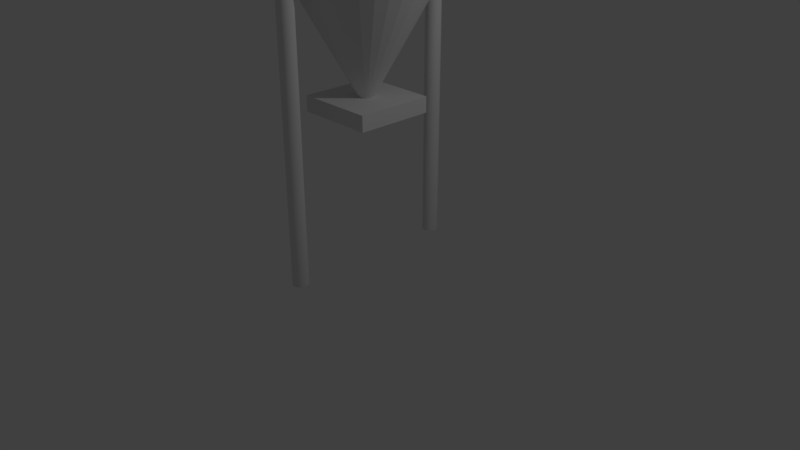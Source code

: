 # Source: ConePress.blend  (saved by Blender 2.79.0; exported with 4.5.12 LTS)
import bpy
from mathutils import Matrix  # noqa: F401  (used for matrix-valued properties, if any)

bpy.ops.wm.read_factory_settings(use_empty=True)
scene = bpy.context.scene
scene.name = 'Scene'

# ---- collections
col_collection_1 = bpy.data.collections.new('Collection 1'); scene.collection.children.link(col_collection_1)

# ---- world
world_world = bpy.data.worlds.new('World'); scene.world = world_world
world_world.color = (0.05088, 0.05088, 0.05088)
world_world.use_sun_shadow = False
world_world.sun_shadow_jitter_overblur = 0.0
world_world.cycles.sampling_method = 'MANUAL'

# ---- cameras
cam_camera = bpy.data.cameras.new('Camera')
cam_camera.clip_end = 100.0
cam_camera.lens = 35.0
cam_camera.sensor_width = 32.0
cam_camera.sensor_height = 18.0
cam_camera.ortho_scale = 7.314
cam_camera.dof.focus_distance = 0.0
cam_camera.dof.aperture_fstop = 128.0

# ---- lights
light_lamp = bpy.data.lights.new('Lamp', 'POINT')
light_lamp.transmission_factor = 0.0
light_lamp.cutoff_distance = 30.0
light_lamp.energy = 100.0
light_lamp.shadow_buffer_clip_start = 1.001
light_lamp.shadow_soft_size = 0.1
light_lamp.shadow_maximum_resolution = 0.006
light_lamp.use_absolute_resolution = True

# ---- meshes
me_cube_001 = bpy.data.meshes.new('Cube.001')
me_cube_001.from_pydata([(-1.0, -1.0, -1.0), (-1.0, -1.0, 1.0), (-1.0, 1.0, -1.0), (-1.0, 1.0, 1.0), (1.0, -1.0, -1.0), (1.0, -1.0, 1.0), (1.0, 1.0, -1.0), (1.0, 1.0, 1.0), (1.574e-07, 2.0, 17.26), (-1.574e-07, 0.0, -0.7431), (-0.3902, 1.962, 17.26), (-0.7654, 1.848, 17.26), (-1.111, 1.663, 17.26), (-1.414, 1.414, 17.26), (-1.663, 1.111, 17.26), (-1.848, 0.7654, 17.26), (-1.962, 0.3902, 17.26), (-2.0, 1.51e-07, 17.26), (-1.962, -0.3902, 17.26), (-1.848, -0.7654, 17.26), (-1.663, -1.111, 17.26), (-1.414, -1.414, 17.26), (-1.111, -1.663, 17.26), (-0.7654, -1.848, 17.26), (-0.3902, -1.962, 17.26), (8.09e-07, -2.0, 17.26), (0.3902, -1.962, 17.26), (0.7654, -1.848, 17.26), (1.111, -1.663, 17.26), (1.414, -1.414, 17.26), (1.663, -1.111, 17.26), (1.848, -0.7654, 17.26), (1.962, -0.3902, 17.26), (2.0, 1.931e-06, 17.26), (1.962, 0.3902, 17.26), (1.848, 0.7654, 17.26), (1.663, 1.111, 17.26), (1.414, 1.414, 17.26), (1.111, 1.663, 17.26), (0.7654, 1.848, 17.26), (0.3902, 1.962, 17.26)], [], [(0, 1, 3, 2), (2, 3, 7, 6), (6, 7, 5, 4), (4, 5, 1, 0), (2, 6, 4, 0), (7, 3, 1, 5), (8, 9, 10), (10, 9, 11), (11, 9, 12), (12, 9, 13), (13, 9, 14), (14, 9, 15), (15, 9, 16), (16, 9, 17), (17, 9, 18), (18, 9, 19), (19, 9, 20), (20, 9, 21), (21, 9, 22), (22, 9, 23), (23, 9, 24), (24, 9, 25), (25, 9, 26), (26, 9, 27), (27, 9, 28), (28, 9, 29), (29, 9, 30), (30, 9, 31), (31, 9, 32), (32, 9, 33), (33, 9, 34), (34, 9, 35), (35, 9, 36), (36, 9, 37), (37, 9, 38), (38, 9, 39), (39, 9, 40), (40, 9, 8), (8, 10, 11, 12, 13, 14, 15, 16, 17, 18, 19, 20, 21, 22, 23, 24, 25, 26, 27, 28, 29, 30, 31, 32, 33, 34, 35, 36, 37, 38, 39, 40)])
me_cube_001.use_remesh_preserve_volume = False
me_cube_001.use_remesh_preserve_attributes = False
me_cube_001.use_mirror_vertex_groups = False
me_cube_001.update()
me_cylinder = bpy.data.meshes.new('Cylinder')
me_cylinder.from_pydata([(0.0, 1.0, -1.0), (0.0, 1.0, 1.0), (0.1951, 0.9808, -1.0), (0.1951, 0.9808, 1.0), (0.3827, 0.9239, -1.0), (0.3827, 0.9239, 1.0), (0.5556, 0.8315, -1.0), (0.5556, 0.8315, 1.0), (0.7071, 0.7071, -1.0), (0.7071, 0.7071, 1.0), (0.8315, 0.5556, -1.0), (0.8315, 0.5556, 1.0), (0.9239, 0.3827, -1.0), (0.9239, 0.3827, 1.0), (0.9808, 0.1951, -1.0), (0.9808, 0.1951, 1.0), (1.0, 7.55e-08, -1.0), (1.0, 7.55e-08, 1.0), (0.9808, -0.1951, -1.0), (0.9808, -0.1951, 1.0), (0.9239, -0.3827, -1.0), (0.9239, -0.3827, 1.0), (0.8315, -0.5556, -1.0), (0.8315, -0.5556, 1.0), (0.7071, -0.7071, -1.0), (0.7071, -0.7071, 1.0), (0.5556, -0.8315, -1.0), (0.5556, -0.8315, 1.0), (0.3827, -0.9239, -1.0), (0.3827, -0.9239, 1.0), (0.1951, -0.9808, -1.0), (0.1951, -0.9808, 1.0), (-3.258e-07, -1.0, -1.0), (-3.258e-07, -1.0, 1.0), (-0.1951, -0.9808, -1.0), (-0.1951, -0.9808, 1.0), (-0.3827, -0.9239, -1.0), (-0.3827, -0.9239, 1.0), (-0.5556, -0.8315, -1.0), (-0.5556, -0.8315, 1.0), (-0.7071, -0.7071, -1.0), (-0.7071, -0.7071, 1.0), (-0.8315, -0.5556, -1.0), (-0.8315, -0.5556, 1.0), (-0.9239, -0.3827, -1.0), (-0.9239, -0.3827, 1.0), (-0.9808, -0.1951, -1.0), (-0.9808, -0.1951, 1.0), (-1.0, 9.656e-07, -1.0), (-1.0, 9.656e-07, 1.0), (-0.9808, 0.1951, -1.0), (-0.9808, 0.1951, 1.0), (-0.9239, 0.3827, -1.0), (-0.9239, 0.3827, 1.0), (-0.8315, 0.5556, -1.0), (-0.8315, 0.5556, 1.0), (-0.7071, 0.7071, -1.0), (-0.7071, 0.7071, 1.0), (-0.5556, 0.8315, -1.0), (-0.5556, 0.8315, 1.0), (-0.3827, 0.9239, -1.0), (-0.3827, 0.9239, 1.0), (-0.1951, 0.9808, -1.0), (-0.1951, 0.9808, 1.0), (0.1951, 0.9808, 1.903), (0.0, 1.0, 1.903), (0.3827, 0.9239, 1.903), (0.5556, 0.8315, 1.903), (0.7071, 0.7071, 1.903), (0.8315, 0.5556, 1.903), (0.9239, 0.3827, 1.903), (0.9808, 0.1951, 1.903), (1.0, 7.55e-08, 1.903), (0.9808, -0.1951, 1.903), (0.9239, -0.3827, 1.903), (0.8315, -0.5556, 1.903), (0.7071, -0.7071, 1.903), (0.5556, -0.8315, 1.903), (0.3827, -0.9239, 1.903), (0.1951, -0.9808, 1.903), (-3.258e-07, -1.0, 1.903), (-0.1951, -0.9808, 1.903), (-0.3827, -0.9239, 1.903), (-0.5556, -0.8315, 1.903), (-0.7071, -0.7071, 1.903), (-0.8315, -0.5556, 1.903), (-0.9239, -0.3827, 1.903), (-0.9808, -0.1951, 1.903), (-1.0, 9.656e-07, 1.903), (-0.9808, 0.1951, 1.903), (-0.9239, 0.3827, 1.903), (-0.8315, 0.5556, 1.903), (-0.7071, 0.7071, 1.903), (-0.5556, 0.8315, 1.903), (-0.3827, 0.9239, 1.903), (-0.1951, 0.9808, 1.903), (0.3081, 10.96, 2.528), (0.1224, 11.0, 2.524), (0.4819, 10.91, 2.536), (0.6372, 10.87, 2.547), (0.768, 10.83, 2.561), (0.8693, 10.8, 2.578), (0.9372, 10.78, 2.596), (0.969, 10.77, 2.615), (0.9637, 10.76, 2.635), (0.9212, 10.76, 2.654), (0.8434, 10.78, 2.672), (0.7332, 10.8, 2.688), (0.5948, 10.83, 2.702), (0.4336, 10.86, 2.712), (0.2556, 10.9, 2.719), (0.06789, 10.95, 2.723), (-0.1225, 11.0, 2.723), (-0.3081, 11.04, 2.718), (-0.4819, 11.09, 2.71), (-0.6372, 11.13, 2.699), (-0.768, 11.17, 2.685), (-0.8693, 11.2, 2.669), (-0.9372, 11.22, 2.65), (-0.969, 11.23, 2.631), (-0.9637, 11.24, 2.611), (-0.9213, 11.24, 2.592), (-0.8435, 11.22, 2.574), (-0.7332, 11.2, 2.558), (-0.5948, 11.17, 2.545), (-0.4336, 11.14, 2.534), (-0.2557, 11.09, 2.527), (-0.06791, 11.05, 2.524), (5.729e-06, 1.0, -2.0), (0.1951, 0.9808, -2.0), (0.3827, 0.9239, -2.0), (0.5556, 0.8315, -2.0), (0.7071, 0.7071, -2.0), (0.8315, 0.5556, -2.0), (0.9239, 0.3827, -2.0), (0.9808, 0.1951, -2.0), (1.0, 7.55e-08, -2.0), (0.9808, -0.1951, -2.0), (0.9239, -0.3827, -2.0), (0.8315, -0.5556, -2.0), (0.7071, -0.7071, -2.0), (0.5556, -0.8315, -2.0), (0.3827, -0.9239, -2.0), (0.1951, -0.9808, -2.0), (5.403e-06, -1.0, -2.0), (-0.1951, -0.9808, -2.0), (-0.3827, -0.9239, -2.0), (-0.5556, -0.8315, -2.0), (-0.7071, -0.7071, -2.0), (-0.8315, -0.5556, -2.0), (-0.9239, -0.3827, -2.0), (-0.9808, -0.1951, -2.0), (-1.0, 9.656e-07, -2.0), (-0.9808, 0.1951, -2.0), (-0.9239, 0.3827, -2.0), (-0.8315, 0.5556, -2.0), (-0.7071, 0.7071, -2.0), (-0.5556, 0.8315, -2.0), (-0.3827, 0.9239, -2.0), (-0.1951, 0.9808, -2.0), (8.742e-08, 21.0, -1.0), (8.742e-08, 21.0, 1.0), (-0.1951, 21.02, -1.0), (-0.1951, 21.02, 1.0), (-0.3827, 21.08, -1.0), (-0.3827, 21.08, 1.0), (-0.5556, 21.17, -1.0), (-0.5556, 21.17, 1.0), (-0.7071, 21.29, -1.0), (-0.7071, 21.29, 1.0), (-0.8315, 21.44, -1.0), (-0.8315, 21.44, 1.0), (-0.9239, 21.62, -1.0), (-0.9239, 21.62, 1.0), (-0.9808, 21.8, -1.0), (-0.9808, 21.8, 1.0), (-1.0, 22.0, -1.0), (-1.0, 22.0, 1.0), (-0.9808, 22.2, -1.0), (-0.9808, 22.2, 1.0), (-0.9239, 22.38, -1.0), (-0.9239, 22.38, 1.0), (-0.8315, 22.56, -1.0), (-0.8315, 22.56, 1.0), (-0.7071, 22.71, -1.0), (-0.7071, 22.71, 1.0), (-0.5556, 22.83, -1.0), (-0.5556, 22.83, 1.0), (-0.3827, 22.92, -1.0), (-0.3827, 22.92, 1.0), (-0.1951, 22.98, -1.0), (-0.1951, 22.98, 1.0), (2.384e-07, 23.0, -1.0), (2.384e-07, 23.0, 1.0), (0.1951, 22.98, -1.0), (0.1951, 22.98, 1.0), (0.3827, 22.92, -1.0), (0.3827, 22.92, 1.0), (0.5556, 22.83, -1.0), (0.5556, 22.83, 1.0), (0.7071, 22.71, -1.0), (0.7071, 22.71, 1.0), (0.8315, 22.56, -1.0), (0.8315, 22.56, 1.0), (0.9239, 22.38, -1.0), (0.9239, 22.38, 1.0), (0.9808, 22.2, -1.0), (0.9808, 22.2, 1.0), (1.0, 22.0, -1.0), (1.0, 22.0, 1.0), (0.9808, 21.8, -1.0), (0.9808, 21.8, 1.0), (0.9239, 21.62, -1.0), (0.9239, 21.62, 1.0), (0.8315, 21.44, -1.0), (0.8315, 21.44, 1.0), (0.7071, 21.29, -1.0), (0.7071, 21.29, 1.0), (0.5556, 21.17, -1.0), (0.5556, 21.17, 1.0), (0.3827, 21.08, -1.0), (0.3827, 21.08, 1.0), (0.1951, 21.02, -1.0), (0.1951, 21.02, 1.0), (-0.1951, 21.02, 1.903), (8.742e-08, 21.0, 1.903), (-0.3827, 21.08, 1.903), (-0.5556, 21.17, 1.903), (-0.7071, 21.29, 1.903), (-0.8315, 21.44, 1.903), (-0.9239, 21.62, 1.903), (-0.9808, 21.8, 1.903), (-1.0, 22.0, 1.903), (-0.9808, 22.2, 1.903), (-0.9239, 22.38, 1.903), (-0.8315, 22.56, 1.903), (-0.7071, 22.71, 1.903), (-0.5556, 22.83, 1.903), (-0.3827, 22.92, 1.903), (-0.1951, 22.98, 1.903), (2.384e-07, 23.0, 1.903), (0.1951, 22.98, 1.903), (0.3827, 22.92, 1.903), (0.5556, 22.83, 1.903), (0.7071, 22.71, 1.903), (0.8315, 22.56, 1.903), (0.9239, 22.38, 1.903), (0.9808, 22.2, 1.903), (1.0, 22.0, 1.903), (0.9808, 21.8, 1.903), (0.9239, 21.62, 1.903), (0.8315, 21.44, 1.903), (0.7071, 21.29, 1.903), (0.5556, 21.17, 1.903), (0.3827, 21.08, 1.903), (0.1951, 21.02, 1.903), (-0.3081, 11.04, 2.528), (-0.1224, 11.0, 2.524), (-0.4819, 11.09, 2.536), (-0.6372, 11.13, 2.547), (-0.768, 11.17, 2.561), (-0.8693, 11.2, 2.578), (-0.9372, 11.22, 2.596), (-0.969, 11.23, 2.615), (-0.9636, 11.24, 2.635), (-0.9212, 11.24, 2.654), (-0.8434, 11.22, 2.672), (-0.7332, 11.2, 2.688), (-0.5948, 11.17, 2.702), (-0.4336, 11.14, 2.712), (-0.2556, 11.1, 2.719), (-0.06789, 11.05, 2.723), (0.1225, 11.0, 2.723), (0.3081, 10.96, 2.718), (0.4819, 10.91, 2.71), (0.6372, 10.87, 2.699), (0.768, 10.83, 2.685), (0.8693, 10.8, 2.669), (0.9372, 10.78, 2.65), (0.969, 10.77, 2.631), (0.9637, 10.76, 2.611), (0.9213, 10.76, 2.592), (0.8435, 10.78, 2.574), (0.7332, 10.8, 2.558), (0.5948, 10.83, 2.545), (0.4336, 10.86, 2.534), (0.2557, 10.91, 2.527), (0.06791, 10.95, 2.524), (-5.641e-06, 21.0, -2.0), (-0.1951, 21.02, -2.0), (-0.3827, 21.08, -2.0), (-0.5556, 21.17, -2.0), (-0.7071, 21.29, -2.0), (-0.8315, 21.44, -2.0), (-0.9239, 21.62, -2.0), (-0.9808, 21.8, -2.0), (-1.0, 22.0, -2.0), (-0.9808, 22.2, -2.0), (-0.9239, 22.38, -2.0), (-0.8315, 22.56, -2.0), (-0.7071, 22.71, -2.0), (-0.5556, 22.83, -2.0), (-0.3827, 22.92, -2.0), (-0.1951, 22.98, -2.0), (-5.49e-06, 23.0, -2.0), (0.1951, 22.98, -2.0), (0.3827, 22.92, -2.0), (0.5556, 22.83, -2.0), (0.7071, 22.71, -2.0), (0.8315, 22.56, -2.0), (0.9239, 22.38, -2.0), (0.9808, 22.2, -2.0), (1.0, 22.0, -2.0), (0.9808, 21.8, -2.0), (0.9239, 21.62, -2.0), (0.8315, 21.44, -2.0), (0.7071, 21.29, -2.0), (0.5556, 21.17, -2.0), (0.3827, 21.08, -2.0), (0.1951, 21.02, -2.0)], [], [(0, 1, 3, 2), (2, 3, 5, 4), (4, 5, 7, 6), (6, 7, 9, 8), (8, 9, 11, 10), (10, 11, 13, 12), (12, 13, 15, 14), (14, 15, 17, 16), (16, 17, 19, 18), (18, 19, 21, 20), (20, 21, 23, 22), (22, 23, 25, 24), (24, 25, 27, 26), (26, 27, 29, 28), (28, 29, 31, 30), (30, 31, 33, 32), (32, 33, 35, 34), (34, 35, 37, 36), (36, 37, 39, 38), (38, 39, 41, 40), (40, 41, 43, 42), (42, 43, 45, 44), (44, 45, 47, 46), (46, 47, 49, 48), (48, 49, 51, 50), (50, 51, 53, 52), (52, 53, 55, 54), (54, 55, 57, 56), (56, 57, 59, 58), (58, 59, 61, 60), (5, 3, 64, 66), (60, 61, 63, 62), (62, 63, 1, 0), (12, 14, 135, 134), (68, 67, 99, 100), (23, 21, 74, 75), (41, 39, 83, 84), (59, 57, 92, 93), (15, 13, 70, 71), (33, 31, 79, 80), (51, 49, 88, 89), (7, 5, 66, 67), (25, 23, 75, 76), (43, 41, 84, 85), (61, 59, 93, 94), (17, 15, 71, 72), (35, 33, 80, 81), (53, 51, 89, 90), (9, 7, 67, 68), (27, 25, 76, 77), (45, 43, 85, 86), (63, 61, 94, 95), (19, 17, 72, 73), (37, 35, 81, 82), (55, 53, 90, 91), (11, 9, 68, 69), (29, 27, 77, 78), (47, 45, 86, 87), (3, 1, 65, 64), (1, 63, 95, 65), (21, 19, 73, 74), (39, 37, 82, 83), (57, 55, 91, 92), (13, 11, 69, 70), (31, 29, 78, 79), (49, 47, 87, 88), (96, 97, 127, 126, 125, 124, 123, 122, 121, 120, 119, 118, 117, 116, 115, 114, 113, 112, 111, 110, 109, 108, 107, 106, 105, 104, 103, 102, 101, 100, 99, 98), (95, 94, 126, 127), (82, 81, 113, 114), (69, 68, 100, 101), (65, 95, 127, 97), (83, 82, 114, 115), (70, 69, 101, 102), (84, 83, 115, 116), (71, 70, 102, 103), (85, 84, 116, 117), (72, 71, 103, 104), (86, 85, 117, 118), (73, 72, 104, 105), (87, 86, 118, 119), (74, 73, 105, 106), (88, 87, 119, 120), (75, 74, 106, 107), (89, 88, 120, 121), (76, 75, 107, 108), (90, 89, 121, 122), (77, 76, 108, 109), (91, 90, 122, 123), (78, 77, 109, 110), (64, 65, 97, 96), (92, 91, 123, 124), (79, 78, 110, 111), (66, 64, 96, 98), (93, 92, 124, 125), (80, 79, 111, 112), (67, 66, 98, 99), (94, 93, 125, 126), (81, 80, 112, 113), (128, 129, 130, 131, 132, 133, 134, 135, 136, 137, 138, 139, 140, 141, 142, 143, 144, 145, 146, 147, 148, 149, 150, 151, 152, 153, 154, 155, 156, 157, 158, 159), (30, 32, 144, 143), (48, 50, 153, 152), (4, 6, 131, 130), (22, 24, 140, 139), (40, 42, 149, 148), (58, 60, 158, 157), (14, 16, 136, 135), (32, 34, 145, 144), (50, 52, 154, 153), (6, 8, 132, 131), (24, 26, 141, 140), (42, 44, 150, 149), (60, 62, 159, 158), (16, 18, 137, 136), (34, 36, 146, 145), (52, 54, 155, 154), (8, 10, 133, 132), (26, 28, 142, 141), (44, 46, 151, 150), (0, 2, 129, 128), (62, 0, 128, 159), (18, 20, 138, 137), (36, 38, 147, 146), (54, 56, 156, 155), (10, 12, 134, 133), (28, 30, 143, 142), (46, 48, 152, 151), (2, 4, 130, 129), (20, 22, 139, 138), (38, 40, 148, 147), (56, 58, 157, 156), (160, 161, 163, 162), (162, 163, 165, 164), (164, 165, 167, 166), (166, 167, 169, 168), (168, 169, 171, 170), (170, 171, 173, 172), (172, 173, 175, 174), (174, 175, 177, 176), (176, 177, 179, 178), (178, 179, 181, 180), (180, 181, 183, 182), (182, 183, 185, 184), (184, 185, 187, 186), (186, 187, 189, 188), (188, 189, 191, 190), (190, 191, 193, 192), (192, 193, 195, 194), (194, 195, 197, 196), (196, 197, 199, 198), (198, 199, 201, 200), (200, 201, 203, 202), (202, 203, 205, 204), (204, 205, 207, 206), (206, 207, 209, 208), (208, 209, 211, 210), (210, 211, 213, 212), (212, 213, 215, 214), (214, 215, 217, 216), (216, 217, 219, 218), (218, 219, 221, 220), (165, 163, 224, 226), (220, 221, 223, 222), (222, 223, 161, 160), (172, 174, 295, 294), (228, 227, 259, 260), (183, 181, 234, 235), (201, 199, 243, 244), (219, 217, 252, 253), (175, 173, 230, 231), (193, 191, 239, 240), (211, 209, 248, 249), (167, 165, 226, 227), (185, 183, 235, 236), (203, 201, 244, 245), (221, 219, 253, 254), (177, 175, 231, 232), (195, 193, 240, 241), (213, 211, 249, 250), (169, 167, 227, 228), (187, 185, 236, 237), (205, 203, 245, 246), (223, 221, 254, 255), (179, 177, 232, 233), (197, 195, 241, 242), (215, 213, 250, 251), (171, 169, 228, 229), (189, 187, 237, 238), (207, 205, 246, 247), (163, 161, 225, 224), (161, 223, 255, 225), (181, 179, 233, 234), (199, 197, 242, 243), (217, 215, 251, 252), (173, 171, 229, 230), (191, 189, 238, 239), (209, 207, 247, 248), (256, 257, 287, 286, 285, 284, 283, 282, 281, 280, 279, 278, 277, 276, 275, 274, 273, 272, 271, 270, 269, 268, 267, 266, 265, 264, 263, 262, 261, 260, 259, 258), (255, 254, 286, 287), (242, 241, 273, 274), (229, 228, 260, 261), (225, 255, 287, 257), (243, 242, 274, 275), (230, 229, 261, 262), (244, 243, 275, 276), (231, 230, 262, 263), (245, 244, 276, 277), (232, 231, 263, 264), (246, 245, 277, 278), (233, 232, 264, 265), (247, 246, 278, 279), (234, 233, 265, 266), (248, 247, 279, 280), (235, 234, 266, 267), (249, 248, 280, 281), (236, 235, 267, 268), (250, 249, 281, 282), (237, 236, 268, 269), (251, 250, 282, 283), (238, 237, 269, 270), (224, 225, 257, 256), (252, 251, 283, 284), (239, 238, 270, 271), (226, 224, 256, 258), (253, 252, 284, 285), (240, 239, 271, 272), (227, 226, 258, 259), (254, 253, 285, 286), (241, 240, 272, 273), (288, 289, 290, 291, 292, 293, 294, 295, 296, 297, 298, 299, 300, 301, 302, 303, 304, 305, 306, 307, 308, 309, 310, 311, 312, 313, 314, 315, 316, 317, 318, 319), (190, 192, 304, 303), (208, 210, 313, 312), (164, 166, 291, 290), (182, 184, 300, 299), (200, 202, 309, 308), (218, 220, 318, 317), (174, 176, 296, 295), (192, 194, 305, 304), (210, 212, 314, 313), (166, 168, 292, 291), (184, 186, 301, 300), (202, 204, 310, 309), (220, 222, 319, 318), (176, 178, 297, 296), (194, 196, 306, 305), (212, 214, 315, 314), (168, 170, 293, 292), (186, 188, 302, 301), (204, 206, 311, 310), (160, 162, 289, 288), (222, 160, 288, 319), (178, 180, 298, 297), (196, 198, 307, 306), (214, 216, 316, 315), (170, 172, 294, 293), (188, 190, 303, 302), (206, 208, 312, 311), (162, 164, 290, 289), (180, 182, 299, 298), (198, 200, 308, 307), (216, 218, 317, 316)])
me_cylinder.polygons.foreach_set('use_smooth', [True] * 260)
me_cylinder.use_remesh_preserve_volume = False
me_cylinder.use_remesh_preserve_attributes = False
me_cylinder.use_mirror_vertex_groups = False
me_cylinder.update()

# ---- objects
ob_conepress = bpy.data.objects.new('ConePress', me_cube_001)
ob_cylinder = bpy.data.objects.new('Cylinder', me_cylinder)
ob_lamp = bpy.data.objects.new('Lamp', light_lamp)
ob_camera = bpy.data.objects.new('Camera', cam_camera)

# ---- transforms, parenting, visibility, modifiers, constraints
ob_conepress.location = (0.0, 0.0, 2.013)
ob_conepress.scale = (0.5, 0.5, 0.1)
ob_conepress.lineart.crease_threshold = 0.0
ob_cylinder.location = (0.0, -1.1, 2.0)
ob_cylinder.scale = (0.1, 0.1, 1.0)
ob_cylinder.lineart.crease_threshold = 0.0
ob_lamp.location = (4.076, 1.005, 5.904)
ob_lamp.rotation_euler = (0.6503, 0.05522, 1.866)
ob_lamp.lock_rotations_4d = False
ob_lamp.empty_display_type = 'ARROWS'
ob_lamp.color = (0.0, 0.0, 0.0, 0.0)
ob_lamp.lineart.crease_threshold = 0.0
ob_camera.location = (7.481, -6.508, 5.344)
ob_camera.rotation_euler = (1.109, 0.0, 0.8149)
ob_camera.lock_rotations_4d = False
ob_camera.empty_display_type = 'ARROWS'
ob_camera.color = (0.0, 0.0, 0.0, 0.0)
ob_camera.display_type = 'WIRE'
ob_camera.lineart.crease_threshold = 0.0

# ---- collection membership
col_collection_1.objects.link(ob_conepress)
col_collection_1.objects.link(ob_cylinder)
col_collection_1.objects.link(ob_lamp)
col_collection_1.objects.link(ob_camera)

# ---- scene / render settings (as saved in the file)
scene.camera = ob_camera
scene.frame_start = 1; scene.frame_end = 250; scene.frame_set(1)
scene.render.engine = 'BLENDER_EEVEE_NEXT'
scene.render.resolution_percentage = 50
scene.render.dither_intensity = 0.0
scene.cycles.use_denoising = False
scene.cycles.samples = 128
scene.cycles.sampling_pattern = 'TABULATED_SOBOL'
scene.cycles.use_adaptive_sampling = False
scene.cycles.use_light_tree = False
scene.cycles.blur_glossy = 0.0
scene.cycles.sample_clamp_indirect = 0.0
scene.view_settings.view_transform = 'Standard'
bpy.context.view_layer.update()
